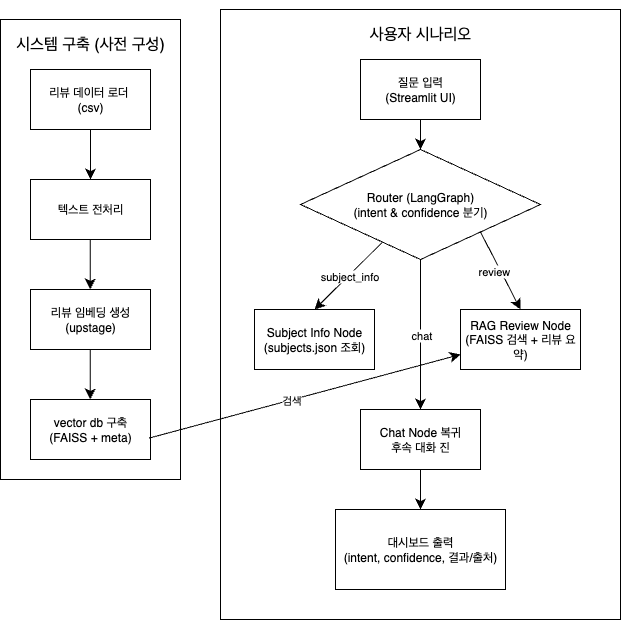

The diagram above was exported from draw.io. Its source (the exported page's mxGraphModel, read from the mxfile embedded in the PNG):
<mxGraphModel dx="-343" dy="2153" grid="1" gridSize="10" guides="1" tooltips="1" connect="1" arrows="1" fold="1" page="1" pageScale="1" pageWidth="1920" pageHeight="1080" background="#FFFFFF" math="0" shadow="0">
  <root>
    <mxCell id="0" />
    <mxCell id="1" parent="0" />
    <mxCell id="tP91jFBP91s8nwAndYVf-1" value="" style="rounded=0;whiteSpace=wrap;html=1;" parent="1" vertex="1">
      <mxGeometry x="3090" y="-750" width="180" height="460" as="geometry" />
    </mxCell>
    <mxCell id="tP91jFBP91s8nwAndYVf-2" value="리뷰 데이터 로더&amp;nbsp;&lt;br&gt;(csv)" style="rounded=0;whiteSpace=wrap;html=1;" parent="1" vertex="1">
      <mxGeometry x="3120" y="-700" width="120" height="60" as="geometry" />
    </mxCell>
    <mxCell id="tP91jFBP91s8nwAndYVf-3" value="텍스트 전처리" style="rounded=0;whiteSpace=wrap;html=1;" parent="1" vertex="1">
      <mxGeometry x="3120" y="-590" width="120" height="60" as="geometry" />
    </mxCell>
    <mxCell id="tP91jFBP91s8nwAndYVf-4" value="vector db 구축&lt;br&gt;(FAISS + meta)" style="rounded=0;whiteSpace=wrap;html=1;" parent="1" vertex="1">
      <mxGeometry x="3120" y="-370" width="120" height="60" as="geometry" />
    </mxCell>
    <mxCell id="tP91jFBP91s8nwAndYVf-5" value="리뷰 임베딩 생성&lt;div&gt;(upstage&lt;span style=&quot;background-color: transparent; color: light-dark(rgb(0, 0, 0), rgb(255, 255, 255));&quot;&gt;)&lt;/span&gt;&lt;/div&gt;" style="rounded=0;whiteSpace=wrap;html=1;" parent="1" vertex="1">
      <mxGeometry x="3120" y="-480" width="120" height="60" as="geometry" />
    </mxCell>
    <mxCell id="tP91jFBP91s8nwAndYVf-6" value="" style="rounded=0;whiteSpace=wrap;html=1;" parent="1" vertex="1">
      <mxGeometry x="3310" y="-760" width="400" height="610" as="geometry" />
    </mxCell>
    <mxCell id="tP91jFBP91s8nwAndYVf-8" value="Subject Info Node&lt;div&gt;(subjects.json 조회)&lt;/div&gt;" style="rounded=0;whiteSpace=wrap;html=1;" parent="1" vertex="1">
      <mxGeometry x="3344" y="-460" width="120" height="60" as="geometry" />
    </mxCell>
    <mxCell id="tP91jFBP91s8nwAndYVf-9" value="RAG Review Node&lt;br&gt;(FAISS 검색 + 리뷰 요약)" style="rounded=0;whiteSpace=wrap;html=1;" parent="1" vertex="1">
      <mxGeometry x="3550" y="-460" width="120" height="60" as="geometry" />
    </mxCell>
    <mxCell id="tP91jFBP91s8nwAndYVf-10" value="Router (LangGraph)&lt;div&gt;(intent &amp;amp; confidence 분기)&lt;/div&gt;" style="rhombus;whiteSpace=wrap;html=1;" parent="1" vertex="1">
      <mxGeometry x="3390" y="-620" width="240" height="110" as="geometry" />
    </mxCell>
    <mxCell id="tP91jFBP91s8nwAndYVf-11" value="대시보드 출력&lt;br&gt;(intent, confidence, 결과/출처)" style="rounded=0;whiteSpace=wrap;html=1;" parent="1" vertex="1">
      <mxGeometry x="3425" y="-260" width="170" height="80" as="geometry" />
    </mxCell>
    <mxCell id="tP91jFBP91s8nwAndYVf-12" value="Chat Node 복귀&lt;div&gt;후속 대화 진&lt;/div&gt;" style="rounded=0;whiteSpace=wrap;html=1;" parent="1" vertex="1">
      <mxGeometry x="3450" y="-360" width="120" height="60" as="geometry" />
    </mxCell>
    <mxCell id="tP91jFBP91s8nwAndYVf-13" value="사용자 시나리오" style="text;strokeColor=none;fillColor=none;html=1;align=center;verticalAlign=middle;whiteSpace=wrap;rounded=0;fontSize=16;" parent="1" vertex="1">
      <mxGeometry x="3445" y="-750" width="130" height="30" as="geometry" />
    </mxCell>
    <mxCell id="tP91jFBP91s8nwAndYVf-14" value="" style="endArrow=classic;html=1;rounded=0;fontSize=12;startSize=8;endSize=8;curved=1;entryX=0.5;entryY=0;entryDx=0;entryDy=0;" parent="1" source="tP91jFBP91s8nwAndYVf-10" target="tP91jFBP91s8nwAndYVf-8" edge="1">
      <mxGeometry relative="1" as="geometry">
        <mxPoint x="3330" y="-460" as="sourcePoint" />
        <mxPoint x="3430" y="-460" as="targetPoint" />
      </mxGeometry>
    </mxCell>
    <mxCell id="tP91jFBP91s8nwAndYVf-15" value="subject_info" style="edgeLabel;resizable=0;html=1;;align=center;verticalAlign=middle;" parent="tP91jFBP91s8nwAndYVf-14" connectable="0" vertex="1">
      <mxGeometry relative="1" as="geometry" />
    </mxCell>
    <mxCell id="tP91jFBP91s8nwAndYVf-16" value="" style="endArrow=classic;html=1;rounded=0;fontSize=12;startSize=8;endSize=8;curved=1;entryX=0.5;entryY=0;entryDx=0;entryDy=0;exitX=1;exitY=1;exitDx=0;exitDy=0;" parent="1" source="tP91jFBP91s8nwAndYVf-10" target="tP91jFBP91s8nwAndYVf-9" edge="1">
      <mxGeometry relative="1" as="geometry">
        <mxPoint x="3548" y="-510" as="sourcePoint" />
        <mxPoint x="3480" y="-443" as="targetPoint" />
      </mxGeometry>
    </mxCell>
    <mxCell id="tP91jFBP91s8nwAndYVf-17" value="review&amp;nbsp; &amp;nbsp; &amp;nbsp;" style="edgeLabel;resizable=0;html=1;;align=center;verticalAlign=middle;" parent="tP91jFBP91s8nwAndYVf-16" connectable="0" vertex="1">
      <mxGeometry relative="1" as="geometry" />
    </mxCell>
    <mxCell id="tP91jFBP91s8nwAndYVf-18" value="" style="endArrow=classic;html=1;rounded=0;fontSize=12;startSize=8;endSize=8;curved=1;exitX=0.5;exitY=1;exitDx=0;exitDy=0;" parent="1" source="tP91jFBP91s8nwAndYVf-10" target="tP91jFBP91s8nwAndYVf-12" edge="1">
      <mxGeometry relative="1" as="geometry">
        <mxPoint x="3440" y="-390" as="sourcePoint" />
        <mxPoint x="3540" y="-390" as="targetPoint" />
      </mxGeometry>
    </mxCell>
    <mxCell id="tP91jFBP91s8nwAndYVf-19" value="chat" style="edgeLabel;resizable=0;html=1;;align=center;verticalAlign=middle;" parent="tP91jFBP91s8nwAndYVf-18" connectable="0" vertex="1">
      <mxGeometry relative="1" as="geometry" />
    </mxCell>
    <mxCell id="tP91jFBP91s8nwAndYVf-20" value="" style="endArrow=classic;html=1;rounded=0;fontSize=12;startSize=8;endSize=8;curved=1;exitX=0.5;exitY=1;exitDx=0;exitDy=0;" parent="1" source="tP91jFBP91s8nwAndYVf-12" target="tP91jFBP91s8nwAndYVf-11" edge="1">
      <mxGeometry width="50" height="50" relative="1" as="geometry">
        <mxPoint x="3470" y="-370" as="sourcePoint" />
        <mxPoint x="3520" y="-420" as="targetPoint" />
      </mxGeometry>
    </mxCell>
    <mxCell id="tP91jFBP91s8nwAndYVf-21" value="" style="endArrow=classic;html=1;rounded=0;fontSize=12;startSize=8;endSize=8;curved=1;exitX=0.5;exitY=1;exitDx=0;exitDy=0;" parent="1" target="tP91jFBP91s8nwAndYVf-10" edge="1">
      <mxGeometry relative="1" as="geometry">
        <mxPoint x="3510" y="-650" as="sourcePoint" />
        <mxPoint x="3550" y="-373" as="targetPoint" />
      </mxGeometry>
    </mxCell>
    <mxCell id="tP91jFBP91s8nwAndYVf-22" value="질문 입력&lt;div&gt;(Streamlit UI)&lt;/div&gt;" style="rounded=0;whiteSpace=wrap;html=1;" parent="1" vertex="1">
      <mxGeometry x="3450" y="-710" width="120" height="60" as="geometry" />
    </mxCell>
    <mxCell id="tP91jFBP91s8nwAndYVf-23" style="edgeStyle=none;curved=1;rounded=0;orthogonalLoop=1;jettySize=auto;html=1;exitX=0.5;exitY=0;exitDx=0;exitDy=0;fontSize=12;startSize=8;endSize=8;" parent="1" source="tP91jFBP91s8nwAndYVf-6" target="tP91jFBP91s8nwAndYVf-6" edge="1">
      <mxGeometry relative="1" as="geometry" />
    </mxCell>
    <mxCell id="tP91jFBP91s8nwAndYVf-25" value="" style="endArrow=classic;html=1;rounded=0;fontSize=12;startSize=8;endSize=8;curved=1;exitX=0.987;exitY=0.644;exitDx=0;exitDy=0;exitPerimeter=0;entryX=0;entryY=0.75;entryDx=0;entryDy=0;" parent="1" source="tP91jFBP91s8nwAndYVf-4" target="tP91jFBP91s8nwAndYVf-9" edge="1">
      <mxGeometry relative="1" as="geometry">
        <mxPoint x="3330" y="-240" as="sourcePoint" />
        <mxPoint x="3430" y="-240" as="targetPoint" />
      </mxGeometry>
    </mxCell>
    <mxCell id="tP91jFBP91s8nwAndYVf-26" value="검색" style="edgeLabel;resizable=0;html=1;;align=center;verticalAlign=middle;" parent="tP91jFBP91s8nwAndYVf-25" connectable="0" vertex="1">
      <mxGeometry relative="1" as="geometry">
        <mxPoint x="-14" y="3" as="offset" />
      </mxGeometry>
    </mxCell>
    <mxCell id="tP91jFBP91s8nwAndYVf-27" value="시스템 구축 (사전 구성)" style="text;strokeColor=none;fillColor=none;html=1;align=center;verticalAlign=middle;whiteSpace=wrap;rounded=0;fontSize=16;" parent="1" vertex="1">
      <mxGeometry x="3090" y="-740" width="180" height="30" as="geometry" />
    </mxCell>
    <mxCell id="tP91jFBP91s8nwAndYVf-28" value="" style="endArrow=classic;html=1;rounded=0;fontSize=12;startSize=8;endSize=8;curved=1;exitX=0.5;exitY=1;exitDx=0;exitDy=0;" parent="1" source="tP91jFBP91s8nwAndYVf-2" target="tP91jFBP91s8nwAndYVf-3" edge="1">
      <mxGeometry width="50" height="50" relative="1" as="geometry">
        <mxPoint x="3200" y="-600" as="sourcePoint" />
        <mxPoint x="3250" y="-650" as="targetPoint" />
      </mxGeometry>
    </mxCell>
    <mxCell id="tP91jFBP91s8nwAndYVf-29" value="" style="endArrow=classic;html=1;rounded=0;fontSize=12;startSize=8;endSize=8;curved=1;exitX=0.5;exitY=1;exitDx=0;exitDy=0;" parent="1" edge="1">
      <mxGeometry width="50" height="50" relative="1" as="geometry">
        <mxPoint x="3179.8" y="-530" as="sourcePoint" />
        <mxPoint x="3179.8" y="-480" as="targetPoint" />
      </mxGeometry>
    </mxCell>
    <mxCell id="tP91jFBP91s8nwAndYVf-30" value="" style="endArrow=classic;html=1;rounded=0;fontSize=12;startSize=8;endSize=8;curved=1;exitX=0.5;exitY=1;exitDx=0;exitDy=0;" parent="1" edge="1">
      <mxGeometry width="50" height="50" relative="1" as="geometry">
        <mxPoint x="3179.8" y="-420" as="sourcePoint" />
        <mxPoint x="3179.8" y="-370" as="targetPoint" />
      </mxGeometry>
    </mxCell>
  </root>
</mxGraphModel>